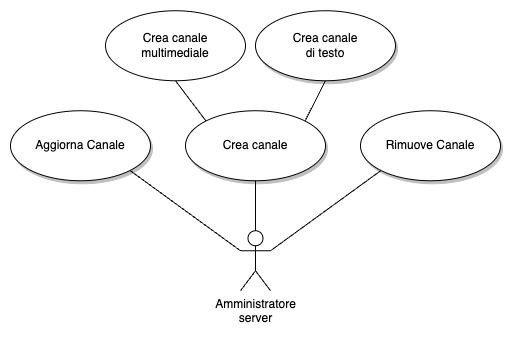

The diagram above was exported from draw.io. Its source (the exported page's mxGraphModel, read from the mxfile embedded in the PNG):
<mxGraphModel dx="760" dy="726" grid="1" gridSize="10" guides="1" tooltips="1" connect="1" arrows="1" fold="1" page="1" pageScale="1" pageWidth="827" pageHeight="1169" math="0" shadow="0">
  <root>
    <mxCell id="0" />
    <mxCell id="1" parent="0" />
    <mxCell id="2" style="rounded=0;orthogonalLoop=1;jettySize=auto;html=1;exitX=1;exitY=0;exitDx=0;exitDy=0;entryX=0.5;entryY=1;entryDx=0;entryDy=0;endArrow=none;endFill=0;" edge="1" source="4" target="5" parent="1">
      <mxGeometry relative="1" as="geometry" />
    </mxCell>
    <mxCell id="3" style="rounded=0;orthogonalLoop=1;jettySize=auto;html=1;exitX=0;exitY=0;exitDx=0;exitDy=0;endArrow=none;endFill=0;" edge="1" source="4" parent="1">
      <mxGeometry relative="1" as="geometry">
        <mxPoint x="2565" y="919.25" as="targetPoint" />
      </mxGeometry>
    </mxCell>
    <mxCell id="4" value="Crea canale" style="ellipse;whiteSpace=wrap;html=1;shadow=1;" vertex="1" parent="1">
      <mxGeometry x="2575" y="949.25" width="140" height="70" as="geometry" />
    </mxCell>
    <mxCell id="5" value="Crea canale&lt;br&gt;di testo" style="ellipse;whiteSpace=wrap;html=1;shadow=1;" vertex="1" parent="1">
      <mxGeometry x="2645" y="849.25" width="140" height="70" as="geometry" />
    </mxCell>
    <mxCell id="6" value="Crea canale&lt;br&gt;multimediale" style="ellipse;whiteSpace=wrap;html=1;" vertex="1" parent="1">
      <mxGeometry x="2495" y="849.25" width="140" height="70" as="geometry" />
    </mxCell>
    <mxCell id="7" style="edgeStyle=orthogonalEdgeStyle;rounded=0;orthogonalLoop=1;jettySize=auto;html=1;exitX=0.5;exitY=0;exitDx=0;exitDy=0;exitPerimeter=0;entryX=0.5;entryY=1;entryDx=0;entryDy=0;endArrow=none;endFill=0;" edge="1" source="10" target="4" parent="1">
      <mxGeometry relative="1" as="geometry" />
    </mxCell>
    <mxCell id="8" style="rounded=0;orthogonalLoop=1;jettySize=auto;html=1;exitX=1;exitY=0.3333333333333333;exitDx=0;exitDy=0;exitPerimeter=0;entryX=0;entryY=1;entryDx=0;entryDy=0;endArrow=none;endFill=0;" edge="1" source="10" target="11" parent="1">
      <mxGeometry relative="1" as="geometry" />
    </mxCell>
    <mxCell id="9" style="rounded=0;orthogonalLoop=1;jettySize=auto;html=1;exitX=0;exitY=0.3333333333333333;exitDx=0;exitDy=0;exitPerimeter=0;entryX=1;entryY=1;entryDx=0;entryDy=0;endArrow=none;endFill=0;" edge="1" source="10" target="12" parent="1">
      <mxGeometry relative="1" as="geometry" />
    </mxCell>
    <mxCell id="10" value="Amministratore&lt;br&gt;server" style="shape=umlActor;verticalLabelPosition=bottom;verticalAlign=top;html=1;outlineConnect=0;horizontal=1;labelPosition=center;align=center;" vertex="1" parent="1">
      <mxGeometry x="2630" y="1069.25" width="30" height="60" as="geometry" />
    </mxCell>
    <mxCell id="11" value="Rimuove Canale" style="ellipse;whiteSpace=wrap;html=1;shadow=1;" vertex="1" parent="1">
      <mxGeometry x="2750" y="949.25" width="140" height="70" as="geometry" />
    </mxCell>
    <mxCell id="12" value="Aggiorna Canale" style="ellipse;whiteSpace=wrap;html=1;shadow=1;" vertex="1" parent="1">
      <mxGeometry x="2400" y="949.25" width="140" height="70" as="geometry" />
    </mxCell>
  </root>
</mxGraphModel>